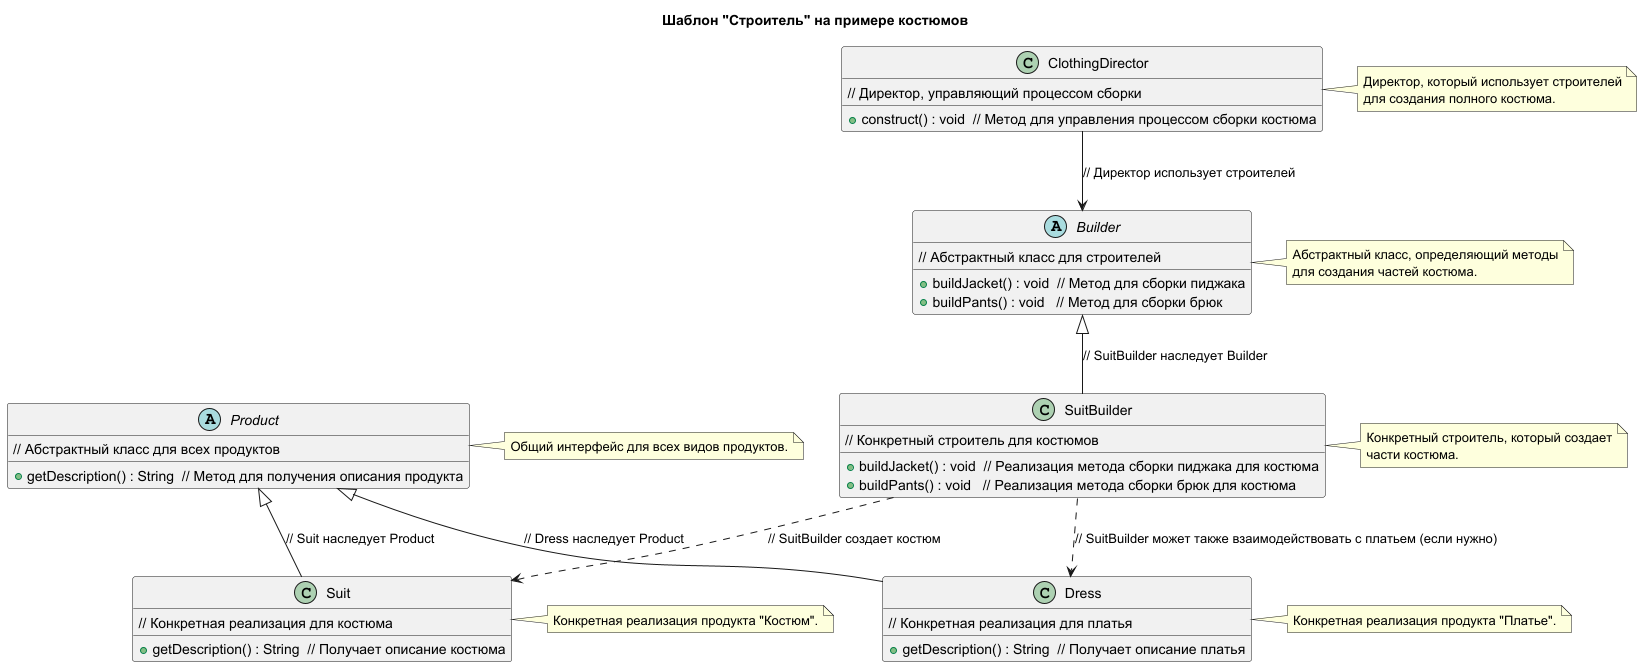

The diagram above was rendered by PlantUML. Its source (embedded in the PNG):
@startuml
title Шаблон "Строитель" на примере костюмов

top to bottom direction

abstract class Builder {
    // Абстрактный класс для строителей
    +buildJacket() : void  // Метод для сборки пиджака
    +buildPants() : void   // Метод для сборки брюк
}
note right of Builder
    Абстрактный класс, определяющий методы
    для создания частей костюма.
end note

class SuitBuilder {
    // Конкретный строитель для костюмов
    +buildJacket() : void  // Реализация метода сборки пиджака для костюма
    +buildPants() : void   // Реализация метода сборки брюк для костюма
}
note right of SuitBuilder
    Конкретный строитель, который создает
    части костюма.
end note

class ClothingDirector {
    // Директор, управляющий процессом сборки
    +construct() : void  // Метод для управления процессом сборки костюма
}
note right of ClothingDirector
    Директор, который использует строителей
    для создания полного костюма.
end note

abstract class Product {
    // Абстрактный класс для всех продуктов
    +getDescription() : String  // Метод для получения описания продукта
}
note right of Product
    Общий интерфейс для всех видов продуктов.
end note

class Dress {
    // Конкретная реализация для платья
    +getDescription() : String  // Получает описание платья
}
note right of Dress
    Конкретная реализация продукта "Платье".
end note

class Suit {
    // Конкретная реализация для костюма
    +getDescription() : String  // Получает описание костюма
}
note right of Suit
    Конкретная реализация продукта "Костюм".
end note

ClothingDirector --> Builder :            // Директор использует строителей
Builder <|-- SuitBuilder :                // SuitBuilder наследует Builder
Product <|-- Dress :                      // Dress наследует Product
Product <|-- Suit :                       // Suit наследует Product

SuitBuilder ..> Suit :                    // SuitBuilder создает костюм
SuitBuilder ..> Dress :                   // SuitBuilder может также взаимодействовать с платьем (если нужно)

@enduml